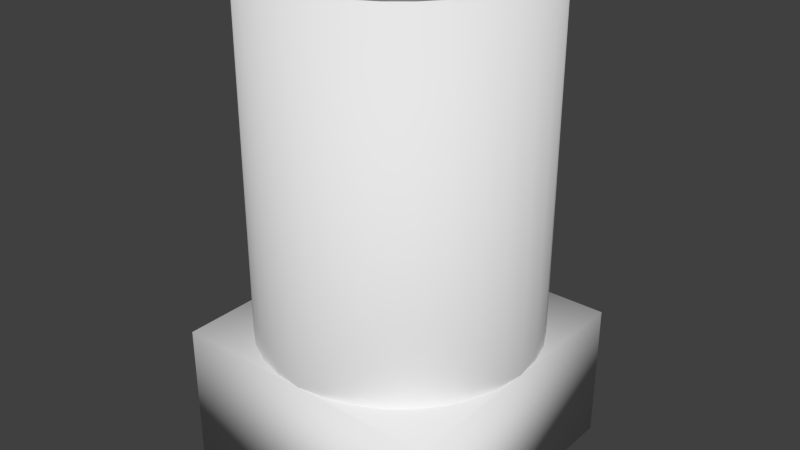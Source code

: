 # Source: cannon.blend  (saved by Blender 2.76.0; exported with 4.5.12 LTS)
import bpy
from mathutils import Matrix  # noqa: F401  (used for matrix-valued properties, if any)

bpy.ops.wm.read_factory_settings(use_empty=True)
scene = bpy.context.scene
scene.name = 'Scene'

# ---- collections
col_collection_1 = bpy.data.collections.new('Collection 1'); scene.collection.children.link(col_collection_1)

# ---- materials (node trees are filled in below, after node groups)
mat_material = bpy.data.materials.new('Material')
mat_material.alpha_threshold = 0.0
mat_material.use_transparent_shadow = False
mat_material.roughness = 0.5
mat_material.line_color = (0.0, 0.0, 0.0, 1.0)

# ---- material node trees

# ---- world
world_world = bpy.data.worlds.new('World'); scene.world = world_world
world_world.color = (0.05088, 0.05088, 0.05088)
world_world.use_sun_shadow = False
world_world.sun_shadow_jitter_overblur = 0.0
world_world.cycles.sampling_method = 'MANUAL'
world_world.cycles.sample_map_resolution = 256

# ---- meshes
me_cube = bpy.data.meshes.new('Cube')
me_cube.from_pydata([(1.0, 1.0, 0.0), (1.0, -1.0, 0.0), (-1.0, -1.0, 0.0), (-1.0, 1.0, 0.0), (1.0, 1.0, 1.0), (1.0, -1.0, 1.0), (-1.0, -1.0, 1.0), (-1.0, 1.0, 1.0), (0.0, 1.0, 1.0), (0.0, 1.0, 3.5), (0.1951, 0.9808, 1.0), (0.1951, 0.9808, 3.5), (0.3827, 0.9239, 1.0), (0.3827, 0.9239, 3.5), (0.5556, 0.8315, 1.0), (0.5556, 0.8315, 3.5), (0.7071, 0.7071, 1.0), (0.7071, 0.7071, 3.5), (0.8315, 0.5556, 1.0), (0.8315, 0.5556, 3.5), (0.9239, 0.3827, 1.0), (0.9239, 0.3827, 3.5), (0.9808, 0.1951, 1.0), (0.9808, 0.1951, 3.5), (1.0, 7.55e-08, 1.0), (1.0, 7.55e-08, 3.5), (0.9808, -0.1951, 1.0), (0.9808, -0.1951, 3.5), (0.9239, -0.3827, 1.0), (0.9239, -0.3827, 3.5), (0.8315, -0.5556, 1.0), (0.8315, -0.5556, 3.5), (0.7071, -0.7071, 1.0), (0.7071, -0.7071, 3.5), (0.5556, -0.8315, 1.0), (0.5556, -0.8315, 3.5), (0.3827, -0.9239, 1.0), (0.3827, -0.9239, 3.5), (0.1951, -0.9808, 1.0), (0.1951, -0.9808, 3.5), (-3.258e-07, -1.0, 1.0), (-3.258e-07, -1.0, 3.5), (-0.1951, -0.9808, 1.0), (-0.1951, -0.9808, 3.5), (-0.3827, -0.9239, 1.0), (-0.3827, -0.9239, 3.5), (-0.5556, -0.8315, 1.0), (-0.5556, -0.8315, 3.5), (-0.7071, -0.7071, 1.0), (-0.7071, -0.7071, 3.5), (-0.8315, -0.5556, 1.0), (-0.8315, -0.5556, 3.5), (-0.9239, -0.3827, 1.0), (-0.9239, -0.3827, 3.5), (-0.9808, -0.1951, 1.0), (-0.9808, -0.1951, 3.5), (-1.0, 9.656e-07, 1.0), (-1.0, 9.656e-07, 3.5), (-0.9808, 0.1951, 1.0), (-0.9808, 0.1951, 3.5), (-0.9239, 0.3827, 1.0), (-0.9239, 0.3827, 3.5), (-0.8315, 0.5556, 1.0), (-0.8315, 0.5556, 3.5), (-0.7071, 0.7071, 1.0), (-0.7071, 0.7071, 3.5), (-0.5556, 0.8315, 1.0), (-0.5556, 0.8315, 3.5), (-0.3827, 0.9239, 1.0), (-0.3827, 0.9239, 3.5), (-0.1951, 0.9808, 1.0), (-0.1951, 0.9808, 3.5), (1.017e-07, -0.9, 1.0), (1.017e-07, -0.9, 3.5), (-0.1756, -0.8827, 1.0), (-0.1756, -0.8827, 3.5), (-0.3444, -0.8315, 1.0), (-0.3444, -0.8315, 3.5), (-0.5, -0.7483, 1.0), (-0.5, -0.7483, 3.5), (-0.6364, -0.6364, 1.0), (-0.6364, -0.6364, 3.5), (-0.7483, -0.5, 1.0), (-0.7483, -0.5, 3.5), (-0.8315, -0.3444, 1.0), (-0.8315, -0.3444, 3.5), (-0.8827, -0.1756, 1.0), (-0.8827, -0.1756, 3.5), (-0.9, 5.372e-07, 1.0), (-0.9, 5.372e-07, 3.5), (-0.8827, 0.1756, 1.0), (-0.8827, 0.1756, 3.5), (-0.8315, 0.3444, 1.0), (-0.8315, 0.3444, 3.5), (-0.7483, 0.5, 1.0), (-0.7483, 0.5, 3.5), (-0.6364, 0.6364, 1.0), (-0.6364, 0.6364, 3.5), (-0.5, 0.7483, 1.0), (-0.5, 0.7483, 3.5), (-0.3444, 0.8315, 1.0), (-0.3444, 0.8315, 3.5), (-0.1756, 0.8827, 1.0), (-0.1756, 0.8827, 3.5), (3.95e-07, 0.9, 1.0), (3.95e-07, 0.9, 3.5), (0.1756, 0.8827, 1.0), (0.1756, 0.8827, 3.5), (0.3444, 0.8315, 1.0), (0.3444, 0.8315, 3.5), (0.5, 0.7483, 1.0), (0.5, 0.7483, 3.5), (0.6364, 0.6364, 1.0), (0.6364, 0.6364, 3.5), (0.7483, 0.5, 1.0), (0.7483, 0.5, 3.5), (0.8315, 0.3444, 1.0), (0.8315, 0.3444, 3.5), (0.8827, 0.1756, 1.0), (0.8827, 0.1756, 3.5), (0.9, -2.639e-07, 1.0), (0.9, -2.639e-07, 3.5), (0.8827, -0.1756, 1.0), (0.8827, -0.1756, 3.5), (0.8315, -0.3444, 1.0), (0.8315, -0.3444, 3.5), (0.7483, -0.5, 1.0), (0.7483, -0.5, 3.5), (0.6364, -0.6364, 1.0), (0.6364, -0.6364, 3.5), (0.5, -0.7483, 1.0), (0.5, -0.7483, 3.5), (0.3444, -0.8315, 1.0), (0.3444, -0.8315, 3.5), (0.1756, -0.8827, 1.0), (0.1756, -0.8827, 3.5), (-0.1756, -0.8827, 3.5), (1.017e-07, -0.9, 3.5), (1.017e-07, -0.9, 1.0), (-0.1756, -0.8827, 1.0), (-0.3444, -0.8315, 3.5), (-0.3444, -0.8315, 1.0), (-0.5, -0.7483, 3.5), (-0.5, -0.7483, 1.0), (-0.6364, -0.6364, 3.5), (-0.6364, -0.6364, 1.0), (-0.7483, -0.5, 3.5), (-0.7483, -0.5, 1.0), (-0.8315, -0.3444, 3.5), (-0.8315, -0.3444, 1.0), (-0.8827, -0.1756, 3.5), (-0.8827, -0.1756, 1.0), (-0.9, 5.372e-07, 3.5), (-0.9, 5.372e-07, 1.0), (-0.8827, 0.1756, 3.5), (-0.8827, 0.1756, 1.0), (-0.8315, 0.3444, 3.5), (-0.8315, 0.3444, 1.0), (-0.7483, 0.5, 3.5), (-0.7483, 0.5, 1.0), (-0.6364, 0.6364, 3.5), (-0.6364, 0.6364, 1.0), (-0.5, 0.7483, 3.5), (-0.5, 0.7483, 1.0), (-0.3444, 0.8315, 3.5), (-0.3444, 0.8315, 1.0), (-0.1756, 0.8827, 3.5), (-0.1756, 0.8827, 1.0), (0.8315, -0.3444, 3.5), (0.8315, -0.3444, 1.0), (0.7483, -0.5, 3.5), (0.7483, -0.5, 1.0), (0.6364, -0.6364, 3.5), (0.6364, -0.6364, 1.0), (0.5, -0.7483, 3.5), (0.5, -0.7483, 1.0), (0.3444, -0.8315, 3.5), (0.3444, -0.8315, 1.0), (0.1756, -0.8827, 3.5), (0.1756, -0.8827, 1.0)], [], [(0, 1, 2, 3), (4, 7, 6, 5), (0, 4, 5, 1), (1, 5, 6, 2), (2, 6, 7, 3), (4, 0, 3, 7), (8, 9, 11, 10), (10, 11, 13, 12), (12, 13, 15, 14), (14, 15, 17, 16), (16, 17, 19, 18), (18, 19, 21, 20), (20, 21, 23, 22), (22, 23, 25, 24), (24, 25, 27, 26), (26, 27, 29, 28), (28, 29, 31, 30), (30, 31, 33, 32), (32, 33, 35, 34), (34, 35, 37, 36), (36, 37, 39, 38), (38, 39, 41, 40), (40, 41, 43, 42), (42, 43, 45, 44), (44, 45, 47, 46), (46, 47, 49, 48), (48, 49, 51, 50), (50, 51, 53, 52), (52, 53, 55, 54), (54, 55, 57, 56), (56, 57, 59, 58), (58, 59, 61, 60), (60, 61, 63, 62), (62, 63, 65, 64), (64, 65, 67, 66), (66, 67, 69, 68), (70, 71, 9, 8), (68, 69, 71, 70), (138, 137, 136, 139), (74, 75, 140, 141), (76, 77, 142, 143), (78, 79, 144, 145), (80, 81, 146, 147), (82, 83, 148, 149), (84, 85, 150, 151), (86, 87, 152, 153), (88, 89, 154, 155), (90, 91, 156, 157), (92, 93, 158, 159), (94, 95, 160, 161), (96, 97, 162, 163), (98, 99, 164, 165), (100, 101, 166, 167), (102, 103, 105, 104), (104, 105, 107, 106), (106, 107, 109, 108), (108, 109, 111, 110), (110, 111, 113, 112), (112, 113, 115, 114), (114, 115, 117, 116), (116, 117, 119, 118), (118, 119, 121, 120), (120, 121, 123, 122), (122, 123, 168, 169), (124, 125, 170, 171), (126, 127, 172, 173), (128, 129, 174, 175), (130, 131, 176, 177), (134, 135, 73, 72), (132, 133, 178, 179), (39, 135, 73, 41), (41, 137, 136, 43), (43, 75, 140, 45), (45, 77, 142, 47), (47, 79, 144, 49), (49, 81, 146, 51), (51, 83, 148, 53), (53, 85, 150, 55), (55, 87, 152, 57), (57, 89, 154, 59), (59, 91, 156, 61), (61, 93, 158, 63), (63, 95, 160, 65), (65, 97, 162, 67), (67, 99, 164, 69), (69, 101, 166, 71), (71, 103, 105, 9), (9, 105, 107, 11), (11, 107, 109, 13), (13, 109, 111, 15), (15, 111, 113, 17), (17, 113, 115, 19), (19, 115, 117, 21), (21, 117, 119, 23), (23, 119, 121, 25), (25, 121, 123, 27), (27, 123, 168, 29), (29, 125, 170, 31), (31, 127, 172, 33), (33, 129, 174, 35), (35, 131, 176, 37), (37, 133, 178, 39)])
me_cube.polygons.foreach_set('use_smooth', [True] * 102)
me_cube.materials.append(mat_material)
me_cube.use_remesh_preserve_volume = False
me_cube.use_remesh_preserve_attributes = False
me_cube.use_mirror_vertex_groups = False
me_cube.update()

# ---- objects
ob_cube = bpy.data.objects.new('Cube', me_cube)

# ---- transforms, parenting, visibility, modifiers, constraints
ob_cube.location = (0.0, 0.0, 0.0)
ob_cube.lock_rotations_4d = False
ob_cube.empty_display_type = 'ARROWS'
ob_cube.lineart.crease_threshold = 0.0

# ---- collection membership
col_collection_1.objects.link(ob_cube)

# ---- scene / render settings (as saved in the file)
scene.frame_start = 1; scene.frame_end = 250; scene.frame_set(1)
scene.render.engine = 'BLENDER_EEVEE_NEXT'
scene.render.resolution_percentage = 50
scene.render.dither_intensity = 0.0
scene.cycles.use_denoising = False
scene.cycles.samples = 10
scene.cycles.sampling_pattern = 'TABULATED_SOBOL'
scene.cycles.light_sampling_threshold = 0.0
scene.cycles.use_adaptive_sampling = False
scene.cycles.use_light_tree = False
scene.cycles.blur_glossy = 0.0
scene.cycles.pixel_filter_type = 'GAUSSIAN'
scene.cycles.sample_clamp_indirect = 0.0
scene.view_settings.view_transform = 'Standard'
bpy.context.view_layer.update()

# ---- added for rendering (the .blend has no active camera and no usable light): camera, sun
cam_auto = bpy.data.cameras.new('AutoCamera')
cam_auto.lens = 50.0
cam_auto.sensor_width = 36.0
cam_auto.clip_end = 1000.0
ob_auto_camera = bpy.data.objects.new('AutoCamera', cam_auto)
scene.collection.objects.link(ob_auto_camera)
ob_auto_camera.location = (4.16351, -4.99621, 5.08081)
ob_auto_camera.rotation_euler = (1.09748, -7.21219e-08, 0.694738)
scene.camera = ob_auto_camera
light_auto_sun = bpy.data.lights.new('AutoSun', 'SUN')
light_auto_sun.energy = 3.0
light_auto_sun.angle = 0.0523599
ob_auto_sun = bpy.data.objects.new('AutoSun', light_auto_sun)
scene.collection.objects.link(ob_auto_sun)
ob_auto_sun.rotation_euler = (0.872665, 0.174533, 0.523599)
bpy.context.view_layer.update()
